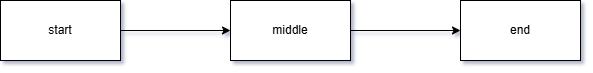

The diagram above was exported from draw.io. Its source (the exported page's mxGraphModel, read from the mxfile embedded in the PNG):
<mxGraphModel dx="1414" dy="777" grid="1" gridSize="10" guides="1" tooltips="1" connect="1" arrows="1" fold="1" page="1" pageScale="1" pageWidth="850" pageHeight="1100" math="0" shadow="0">
  <root>
    <mxCell id="0" />
    <mxCell id="1" parent="0" />
    <mxCell id="9WruWTqdixuTgCCANjvk-3" edge="1" parent="1" source="9WruWTqdixuTgCCANjvk-1" style="edgeStyle=orthogonalEdgeStyle;rounded=0;orthogonalLoop=1;jettySize=auto;html=1;" target="9WruWTqdixuTgCCANjvk-2">
      <mxGeometry relative="1" as="geometry" />
    </mxCell>
    <mxCell id="9WruWTqdixuTgCCANjvk-1" parent="1" style="rounded=0;whiteSpace=wrap;html=1;" value="start" vertex="1">
      <mxGeometry height="60" width="120" x="60" y="370" as="geometry" />
    </mxCell>
    <mxCell id="9WruWTqdixuTgCCANjvk-5" edge="1" parent="1" source="9WruWTqdixuTgCCANjvk-2" style="edgeStyle=orthogonalEdgeStyle;rounded=0;orthogonalLoop=1;jettySize=auto;html=1;" target="9WruWTqdixuTgCCANjvk-4">
      <mxGeometry relative="1" as="geometry" />
    </mxCell>
    <mxCell id="9WruWTqdixuTgCCANjvk-2" parent="1" style="rounded=0;whiteSpace=wrap;html=1;" value="middle" vertex="1">
      <mxGeometry height="60" width="120" x="290" y="370" as="geometry" />
    </mxCell>
    <mxCell id="9WruWTqdixuTgCCANjvk-4" parent="1" style="rounded=0;whiteSpace=wrap;html=1;" value="end" vertex="1">
      <mxGeometry height="60" width="120" x="520" y="370" as="geometry" />
    </mxCell>
  </root>
</mxGraphModel>